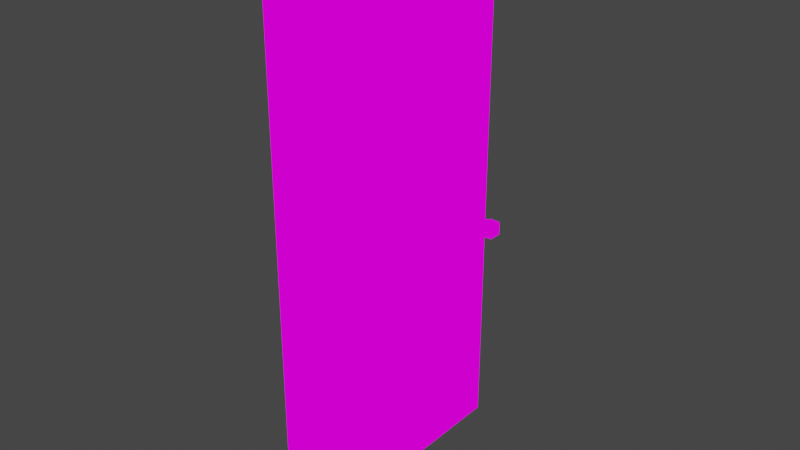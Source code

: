 # Source: Door.blend  (saved by Blender 3.5.10; exported with 4.5.12 LTS)
import bpy
from mathutils import Matrix  # noqa: F401  (used for matrix-valued properties, if any)

bpy.ops.wm.read_factory_settings(use_empty=True)
scene = bpy.context.scene
scene.name = 'Scene'

# ---- images (referenced by path relative to the original .blend; pixels are not part of the script)
import os
ASSET_DIR = os.environ.get("B2B_ASSET_DIR", "")  # directory of the original .blend (textures are referenced by path, not embedded)
HERE = os.path.dirname(os.path.abspath(__file__))  # packed textures are extracted next to this script under _unpacked/

def load_image(name, relpath, width, height, colorspace="sRGB"):
    """Load a texture the original file referenced (path relative to the .blend, or extracted next to this script)."""
    p = next((c for c in (os.path.join(HERE, relpath), os.path.join(ASSET_DIR, relpath)) if relpath and os.path.exists(c)), "")
    if p:
        img = bpy.data.images.load(p, check_existing=True)
        img.name = name
    else:  # same state as the original file: an image datablock whose file is absent (Cycles renders it pink)
        img = bpy.data.images.new(name, width, height)
        img.source = "FILE"
        img.filepath = "//" + (relpath or name)
    img.colorspace_settings.name = colorspace
    return img
img_door_texture_1_png = load_image('DOOR TEXTURE 1.png', 'DOOR TEXTURE 1.png', 1024, 1024, 'sRGB')
img_untitled = load_image('Untitled', 'DOOR HANDLE.png', 1024, 1024, 'Non-Color')
img_door = load_image('DOOR', 'DOOR DONE.png', 1024, 1024, 'sRGB')

# ---- materials (node trees are filled in below, after node groups)
mat_material_002 = bpy.data.materials.new('Material.002')

# ---- material node trees
mat_material_002.use_nodes = True; mat_material_002.node_tree.nodes.clear()
_N = mat_material_002.node_tree.nodes; _L = mat_material_002.node_tree.links
n0 = _N.new('ShaderNodeTexNoise'); n0.name = 'Noise Texture'; n0.location = (-359, -77)
n1 = _N.new('ShaderNodeOutputMaterial'); n1.name = 'Material Output'; n1.location = (300, 300)
n2 = _N.new('ShaderNodeMix'); n2.name = 'Mix'; n2.location = (-467, 300)
n2.data_type = 'RGBA'
n2.clamp_factor = False
n3 = _N.new('ShaderNodeTexImage'); n3.name = 'Image Texture.001'; n3.location = (-1269, -12)
n3.image = img_door_texture_1_png
n4 = _N.new('ShaderNodeMix'); n4.name = 'Mix.001'; n4.location = (-96, 232)
n4.data_type = 'RGBA'
n4.clamp_factor = False
n5 = _N.new('ShaderNodeTexImage'); n5.name = 'Image Texture'; n5.location = (-877, -136)
n5.image = img_untitled
n6 = _N.new('ShaderNodeTexImage'); n6.name = 'Image Texture.002'; n6.location = (319, 103)
n6.image = img_door
_L.new(n5.outputs[1], n2.inputs[0])
_L.new(n3.outputs[0], n2.inputs[6])
_L.new(n5.outputs[0], n2.inputs[7])
_L.new(n3.outputs[0], n4.inputs[6])
_L.new(n4.outputs[2], n1.inputs[0])
_L.new(n5.outputs[0], n4.inputs[7])
_L.new(n5.outputs[1], n4.inputs[0])
n1.is_active_output = True

# ---- world
world_world = bpy.data.worlds.new('World'); scene.world = world_world
world_world.use_nodes = True; world_world.node_tree.nodes.clear()
_N = world_world.node_tree.nodes; _L = world_world.node_tree.links
n0 = _N.new('ShaderNodeOutputWorld'); n0.name = 'World Output'; n0.location = (300, 300)
n1 = _N.new('ShaderNodeBackground'); n1.name = 'Background'; n1.location = (10, 300)
n1.inputs[0].default_value = (0.05088, 0.05088, 0.05088, 1.0)
_L.new(n1.outputs[0], n0.inputs[0])
n0.is_active_output = True
world_world.color = (0.05088, 0.05088, 0.05088)
world_world.use_sun_shadow = False
world_world.sun_shadow_jitter_overblur = 0.0

# ---- meshes
me_cube_002 = bpy.data.meshes.new('Cube.002')
me_cube_002.from_pydata([(-0.1431, 0.0008287, 0.0001664), (-0.1431, 0.0008287, 1.913), (-0.1431, 1.842, 0.0001664), (-0.1431, 1.842, 1.913), (0.0004165, 0.0008287, 0.0001664), (0.0004165, 0.0008287, 1.913), (0.0004165, 1.842, 0.0001664), (0.0004165, 1.842, 1.913), (0.0004165, 1.842, 1.276), (0.0004165, 1.842, 0.6379), (0.0004165, 0.0008287, 1.276), (0.0004165, 0.0008287, 0.6379), (0.0004165, 0.9212, 0.0001664), (0.0004165, 0.9212, 1.913), (0.0004165, 0.9212, 0.6379), (0.0004165, 0.9212, 1.276), (0.0004165, 1.842, 1.276), (0.0004165, 0.0008287, 1.276), (0.0004165, 0.9212, 1.276), (0.0004165, 0.8825, 1.316), (0.0004165, 0.8825, 1.873), (0.0004165, 0.07188, 1.873), (0.0004165, 0.07188, 1.316), (0.0004165, 0.8825, 0.04044), (0.0004165, 0.8825, 0.5976), (0.0004165, 0.07188, 0.5976), (0.0004165, 0.07188, 0.04044), (0.0004165, 0.8825, 0.6782), (0.0004165, 0.8825, 1.235), (0.0004165, 0.07188, 1.235), (0.0004165, 0.07188, 0.6782), (0.0004165, 1.771, 0.6782), (0.0004165, 1.771, 1.235), (0.0004165, 0.96, 1.235), (0.0004165, 0.96, 0.6782), (0.0004165, 1.771, 0.04044), (0.0004165, 1.771, 0.5976), (0.0004165, 0.96, 0.5976), (0.0004165, 0.96, 0.04044), (0.0004165, 1.771, 1.316), (0.0004165, 1.771, 1.873), (0.0004165, 0.96, 1.873), (0.0004165, 0.96, 1.316), (-0.02872, 0.8633, 1.853), (-0.02872, 0.8633, 1.336), (-0.02872, 0.09041, 1.336), (-0.02872, 0.09041, 1.853), (-0.02872, 0.8633, 0.5776), (-0.02872, 0.8633, 0.06043), (-0.02872, 0.09041, 0.06043), (-0.02872, 0.09041, 0.5776), (-0.02872, 0.8633, 1.215), (-0.02872, 0.8633, 0.6981), (-0.02872, 0.09041, 0.6981), (-0.02872, 0.09041, 1.215), (-0.02872, 1.752, 1.215), (-0.02872, 1.752, 0.6981), (-0.02872, 0.9792, 0.6981), (-0.02872, 0.9792, 1.215), (-0.02872, 1.752, 0.5776), (-0.02872, 1.752, 0.06043), (-0.02872, 0.9792, 0.06043), (-0.02872, 0.9792, 0.5776), (-0.02872, 1.752, 1.853), (-0.02872, 1.752, 1.336), (-0.02872, 0.9792, 1.336), (-0.02872, 0.9792, 1.853)], [], [(51, 52, 27, 28), (7, 3, 1, 5, 13), (10, 17, 5, 1, 0, 4, 11), (54, 51, 28, 29), (47, 48, 23, 24), (2, 6, 12, 4, 0), (2, 3, 7, 16, 8, 9, 6), (1, 3, 2, 0), (50, 47, 24, 25), (46, 43, 20, 21), (8, 16, 18, 15), (15, 18, 17, 10), (18, 13, 20, 19), (13, 5, 21, 20), (5, 17, 22, 21), (17, 18, 19, 22), (12, 14, 24, 23), (14, 11, 25, 24), (11, 4, 26, 25), (4, 12, 23, 26), (14, 15, 28, 27), (15, 10, 29, 28), (10, 11, 30, 29), (11, 14, 27, 30), (9, 8, 32, 31), (8, 15, 33, 32), (15, 14, 34, 33), (14, 9, 31, 34), (6, 9, 36, 35), (9, 14, 37, 36), (14, 12, 38, 37), (12, 6, 35, 38), (16, 7, 40, 39), (7, 13, 41, 40), (13, 18, 42, 41), (18, 16, 39, 42), (45, 46, 21, 22), (49, 50, 25, 26), (53, 54, 29, 30), (57, 58, 33, 34), (61, 62, 37, 38), (65, 66, 41, 42), (56, 55, 58, 57), (44, 45, 22, 19), (55, 56, 31, 32), (60, 59, 62, 61), (48, 49, 26, 23), (59, 60, 35, 36), (64, 63, 66, 65), (48, 47, 50, 49), (52, 53, 30, 27), (63, 64, 39, 40), (52, 51, 54, 53), (58, 55, 32, 33), (56, 57, 34, 31), (62, 59, 36, 37), (60, 61, 38, 35), (66, 63, 40, 41), (64, 65, 42, 39), (44, 43, 46, 45), (43, 44, 19, 20)])
_uv = me_cube_002.uv_layers.new(name='UVMap')
_uv.uv.foreach_set('vector', [0.2337, 0.636, 0.2337, 0.3662, 0.239, 0.3558, 0.239, 0.6464, 0.4989, 1.0, 0.4989, 1.0, -1.49e-08, 1.0, -1.49e-08, 1.0, 0.2495, 1.0, -1.49e-08, 0.6674, -1.49e-08, 0.6674, -1.49e-08, 1.0, -1.49e-08, 1.0, -1.49e-08, 0.002176, -1.49e-08, 0.002176, -1.49e-08, 0.3348, 0.02428, 0.636, 0.2337, 0.636, 0.239, 0.6464, 0.01926, 0.6464, 0.2337, 0.3034, 0.2337, 0.03361, 0.239, 0.02318, 0.239, 0.3138, 0.4989, 0.002176, 0.4989, 0.002176, 0.2495, 0.002176, -1.49e-08, 0.002176, -1.49e-08, 0.002176, 0.4989, 0.002176, 0.4989, 1.0, 0.4989, 1.0, 0.4989, 0.6674, 0.4989, 0.6674, 0.4989, 0.3348, 0.4989, 0.002176, -1.49e-08, 1.0, 0.4989, 1.0, 0.4989, 0.002176, -1.49e-08, 0.002176, 0.02428, 0.3034, 0.2337, 0.3034, 0.239, 0.3138, 0.01926, 0.3138, 0.02428, 0.9686, 0.2337, 0.9686, 0.239, 0.979, 0.01926, 0.979, 0.4989, 0.6674, 0.4989, 0.6674, 0.2495, 0.6674, 0.2495, 0.6674, 0.2495, 0.6674, 0.2495, 0.6674, -1.49e-08, 0.6674, -1.49e-08, 0.6674, 0.2495, 0.6674, 0.2495, 1.0, 0.239, 0.979, 0.239, 0.6884, 0.2495, 1.0, -1.49e-08, 1.0, 0.01926, 0.979, 0.239, 0.979, -1.49e-08, 1.0, -1.49e-08, 0.6674, 0.01926, 0.6884, 0.01926, 0.979, -1.49e-08, 0.6674, 0.2495, 0.6674, 0.239, 0.6884, 0.01926, 0.6884, 0.2495, 0.002176, 0.2495, 0.3348, 0.239, 0.3138, 0.239, 0.02318, 0.2495, 0.3348, -1.49e-08, 0.3348, 0.01926, 0.3138, 0.239, 0.3138, -1.49e-08, 0.3348, -1.49e-08, 0.002176, 0.01926, 0.02318, 0.01926, 0.3138, -1.49e-08, 0.002176, 0.2495, 0.002176, 0.239, 0.02318, 0.01926, 0.02318, 0.2495, 0.3348, 0.2495, 0.6674, 0.239, 0.6464, 0.239, 0.3558, 0.2495, 0.6674, -1.49e-08, 0.6674, 0.01926, 0.6464, 0.239, 0.6464, -1.49e-08, 0.6674, -1.49e-08, 0.3348, 0.01926, 0.3558, 0.01926, 0.6464, -1.49e-08, 0.3348, 0.2495, 0.3348, 0.239, 0.3558, 0.01926, 0.3558, 0.4989, 0.3348, 0.4989, 0.6674, 0.4797, 0.6464, 0.4797, 0.3558, 0.4989, 0.6674, 0.2495, 0.6674, 0.26, 0.6464, 0.4797, 0.6464, 0.2495, 0.6674, 0.2495, 0.3348, 0.26, 0.3558, 0.26, 0.6464, 0.2495, 0.3348, 0.4989, 0.3348, 0.4797, 0.3558, 0.26, 0.3558, 0.4989, 0.002176, 0.4989, 0.3348, 0.4797, 0.3138, 0.4797, 0.02318, 0.4989, 0.3348, 0.2495, 0.3348, 0.26, 0.3138, 0.4797, 0.3138, 0.2495, 0.3348, 0.2495, 0.002176, 0.26, 0.02318, 0.26, 0.3138, 0.2495, 0.002176, 0.4989, 0.002176, 0.4797, 0.02318, 0.26, 0.02318, 0.4989, 0.6674, 0.4989, 1.0, 0.4797, 0.979, 0.4797, 0.6884, 0.4989, 1.0, 0.2495, 1.0, 0.26, 0.979, 0.4797, 0.979, 0.2495, 1.0, 0.2495, 0.6674, 0.26, 0.6884, 0.26, 0.979, 0.2495, 0.6674, 0.4989, 0.6674, 0.4797, 0.6884, 0.26, 0.6884, 0.02428, 0.6988, 0.02428, 0.9686, 0.01926, 0.979, 0.01926, 0.6884, 0.02428, 0.03361, 0.02428, 0.3034, 0.01926, 0.3138, 0.01926, 0.02318, 0.02428, 0.3662, 0.02428, 0.636, 0.01926, 0.6464, 0.01926, 0.3558, 0.2652, 0.3662, 0.2652, 0.636, 0.26, 0.6464, 0.26, 0.3558, 0.2652, 0.03361, 0.2652, 0.3034, 0.26, 0.3138, 0.26, 0.02318, 0.2652, 0.6988, 0.2652, 0.9686, 0.26, 0.979, 0.26, 0.6884, 0.4746, 0.3662, 0.4746, 0.636, 0.2652, 0.636, 0.2652, 0.3662, 0.2337, 0.6988, 0.02428, 0.6988, 0.01926, 0.6884, 0.239, 0.6884, 0.4746, 0.636, 0.4746, 0.3662, 0.4797, 0.3558, 0.4797, 0.6464, 0.4746, 0.03361, 0.4746, 0.3034, 0.2652, 0.3034, 0.2652, 0.03361, 0.2337, 0.03361, 0.02428, 0.03361, 0.01926, 0.02318, 0.239, 0.02318, 0.4746, 0.3034, 0.4746, 0.03361, 0.4797, 0.02318, 0.4797, 0.3138, 0.4746, 0.6988, 0.4746, 0.9686, 0.2652, 0.9686, 0.2652, 0.6988, 0.2337, 0.03361, 0.2337, 0.3034, 0.02428, 0.3034, 0.02428, 0.03361, 0.2337, 0.3662, 0.02428, 0.3662, 0.01926, 0.3558, 0.239, 0.3558, 0.4746, 0.9686, 0.4746, 0.6988, 0.4797, 0.6884, 0.4797, 0.979, 0.2337, 0.3662, 0.2337, 0.636, 0.02428, 0.636, 0.02428, 0.3662, 0.2652, 0.636, 0.4746, 0.636, 0.4797, 0.6464, 0.26, 0.6464, 0.4746, 0.3662, 0.2652, 0.3662, 0.26, 0.3558, 0.4797, 0.3558, 0.2652, 0.3034, 0.4746, 0.3034, 0.4797, 0.3138, 0.26, 0.3138, 0.4746, 0.03361, 0.2652, 0.03361, 0.26, 0.02318, 0.4797, 0.02318, 0.2652, 0.9686, 0.4746, 0.9686, 0.4797, 0.979, 0.26, 0.979, 0.4746, 0.6988, 0.2652, 0.6988, 0.26, 0.6884, 0.4797, 0.6884, 0.2337, 0.6988, 0.2337, 0.9686, 0.02428, 0.9686, 0.02428, 0.6988, 0.2337, 0.9686, 0.2337, 0.6988, 0.239, 0.6884, 0.239, 0.979])
me_cube_002.materials.append(mat_material_002)
me_cube_002.update()
me_cube = bpy.data.meshes.new('Cube')
me_cube.from_pydata([(-1.0, -1.0, -1.0), (-1.0, -1.0, 1.0), (-1.0, 1.0, -1.0), (-1.0, 1.0, 1.0), (1.333, -1.0, -1.0), (1.333, -1.0, 1.0), (1.333, 1.0, -1.0), (1.333, 1.0, 1.0), (1.333, 1.2, 1.2), (1.333, 1.2, -1.2), (1.643, -1.2, -0.3216), (1.643, -1.2, 0.5694), (3.333, 1.2, 1.2), (3.333, 1.2, -1.2), (3.023, -1.2, -0.3216), (3.023, -1.2, 0.5694), (1.333, -1.2, 1.2), (1.333, -1.2, -1.2), (3.333, -1.2, 1.2), (3.333, -1.2, -1.2), (1.662, -2.985, 0.3831), (1.662, -3.208, -0.3423), (3.004, -2.985, 0.3831), (3.004, -3.208, -0.3423), (1.726, -4.966, 0.4628), (1.726, -5.093, -0.1979), (2.941, -4.966, 0.4628), (2.941, -5.093, -0.1979), (1.795, -6.87, 0.1306), (1.795, -6.264, -0.2702), (2.871, -6.87, 0.1306), (2.871, -6.264, -0.2702), (2.019, -7.935, -0.3346), (2.019, -7.707, -0.4739), (2.647, -7.935, -0.3346), (2.647, -7.707, -0.4739), (-2.689, -1.0, -1.0), (-2.689, -1.0, 1.0), (-2.689, 1.0, -1.0), (-2.689, 1.0, 1.0), (-5.023, -1.0, -1.0), (-5.023, -1.0, 1.0), (-5.023, 1.0, -1.0), (-5.023, 1.0, 1.0), (-5.023, 1.2, 1.2), (-5.023, 1.2, -1.2), (-5.333, -1.2, -0.3216), (-5.333, -1.2, 0.5694), (-7.023, 1.2, 1.2), (-7.023, 1.2, -1.2), (-6.713, -1.2, -0.3216), (-6.713, -1.2, 0.5694), (-5.023, -1.2, 1.2), (-5.023, -1.2, -1.2), (-7.023, -1.2, 1.2), (-7.023, -1.2, -1.2), (-5.352, -2.985, 0.3831), (-5.352, -3.208, -0.3423), (-6.694, -2.985, 0.3831), (-6.694, -3.208, -0.3423), (-5.415, -4.966, 0.4628), (-5.415, -5.093, -0.1979), (-6.631, -4.966, 0.4628), (-6.631, -5.093, -0.1979), (-5.485, -6.87, 0.1306), (-5.485, -6.264, -0.2702), (-6.561, -6.87, 0.1306), (-6.561, -6.264, -0.2702), (-5.709, -7.935, -0.3346), (-5.709, -7.707, -0.4739), (-6.337, -7.935, -0.3346), (-6.337, -7.707, -0.4739)], [], [(0, 1, 3, 2), (2, 3, 7, 6), (5, 4, 17, 16), (4, 5, 1, 0), (2, 6, 4, 0), (7, 3, 1, 5), (8, 16, 18, 12), (4, 6, 9, 17), (7, 5, 16, 8), (6, 7, 8, 9), (13, 12, 18, 19), (9, 8, 12, 13), (10, 14, 23, 21), (17, 9, 13, 19), (10, 11, 16, 17), (15, 14, 19, 18), (11, 15, 18, 16), (14, 10, 17, 19), (22, 20, 24, 26), (14, 15, 22, 23), (15, 11, 20, 22), (11, 10, 21, 20), (26, 24, 28, 30), (20, 21, 25, 24), (21, 23, 27, 25), (23, 22, 26, 27), (29, 31, 35, 33), (24, 25, 29, 28), (25, 27, 31, 29), (27, 26, 30, 31), (32, 33, 35, 34), (31, 30, 34, 35), (30, 28, 32, 34), (28, 29, 33, 32), (36, 38, 39, 37), (38, 42, 43, 39), (41, 52, 53, 40), (40, 36, 37, 41), (38, 36, 40, 42), (43, 41, 37, 39), (44, 48, 54, 52), (40, 53, 45, 42), (43, 44, 52, 41), (42, 45, 44, 43), (49, 55, 54, 48), (45, 49, 48, 44), (46, 57, 59, 50), (53, 55, 49, 45), (46, 53, 52, 47), (51, 54, 55, 50), (47, 52, 54, 51), (50, 55, 53, 46), (58, 62, 60, 56), (50, 59, 58, 51), (51, 58, 56, 47), (47, 56, 57, 46), (62, 66, 64, 60), (56, 60, 61, 57), (57, 61, 63, 59), (59, 63, 62, 58), (65, 69, 71, 67), (60, 64, 65, 61), (61, 65, 67, 63), (63, 67, 66, 62), (68, 70, 71, 69), (67, 71, 70, 66), (66, 70, 68, 64), (64, 68, 69, 65)])
me_cube.polygons.foreach_set('use_smooth', [True] * 68)
_uv = me_cube.uv_layers.new(name='UVMap')
_uv.uv.foreach_set('vector', [0.7242, 0.7992, 0.77, 0.7992, 0.77, 0.845, 0.7242, 0.845, 0.7242, 0.845, 0.77, 0.845, 0.77, 0.8985, 0.7242, 0.8985, 0.77, 0.7457, 0.7242, 0.7457, 0.7196, 0.7411, 0.7746, 0.7411, 0.7242, 0.7457, 0.77, 0.7457, 0.77, 0.7992, 0.7242, 0.7992, 0.7242, 0.845, 0.6707, 0.845, 0.6707, 0.7992, 0.7242, 0.7992, 0.8235, 0.845, 0.77, 0.845, 0.77, 0.7992, 0.8235, 0.7992, 0.8281, 0.8496, 0.8281, 0.7946, 0.874, 0.7946, 0.874, 0.8496, 0.6707, 0.7992, 0.6707, 0.845, 0.6661, 0.8496, 0.6661, 0.7946, 0.8235, 0.845, 0.8235, 0.7992, 0.8281, 0.7946, 0.8281, 0.8496, 0.7242, 0.8985, 0.77, 0.8985, 0.7746, 0.9031, 0.7196, 0.9031, 0.8551, 0.6328, 0.8635, 0.7022, 0.7941, 0.7106, 0.7857, 0.6412, 0.7196, 0.9031, 0.7746, 0.9031, 0.7746, 0.949, 0.7196, 0.949, 0.7441, 0.6478, 0.7779, 0.6654, 0.7316, 0.6752, 0.7273, 0.6582, 0.6661, 0.7946, 0.6661, 0.8496, 0.6202, 0.8496, 0.6202, 0.7946, 0.7397, 0.734, 0.762, 0.7337, 0.7746, 0.7411, 0.7196, 0.7411, 0.7822, 0.6945, 0.7779, 0.6654, 0.7857, 0.6412, 0.7941, 0.7106, 0.762, 0.7337, 0.7822, 0.6945, 0.7941, 0.7106, 0.7746, 0.7411, 0.7779, 0.6654, 0.7441, 0.6478, 0.7437, 0.6272, 0.7857, 0.6412, 0.7356, 0.6866, 0.7288, 0.707, 0.704, 0.6972, 0.7081, 0.6835, 0.7779, 0.6654, 0.7822, 0.6945, 0.7356, 0.6866, 0.7316, 0.6752, 0.7822, 0.6945, 0.762, 0.7337, 0.7288, 0.707, 0.7356, 0.6866, 0.762, 0.7337, 0.7397, 0.734, 0.7201, 0.7141, 0.7288, 0.707, 0.7081, 0.6835, 0.704, 0.6972, 0.684, 0.69, 0.6873, 0.6799, 0.7288, 0.707, 0.7201, 0.7141, 0.6993, 0.7035, 0.704, 0.6972, 0.7273, 0.6582, 0.7316, 0.6752, 0.7068, 0.6756, 0.7058, 0.6613, 0.7316, 0.6752, 0.7356, 0.6866, 0.7081, 0.6835, 0.7068, 0.6756, 0.6922, 0.6629, 0.6932, 0.675, 0.6765, 0.6751, 0.6755, 0.6678, 0.704, 0.6972, 0.6993, 0.7035, 0.6865, 0.6974, 0.684, 0.69, 0.7058, 0.6613, 0.7068, 0.6756, 0.6932, 0.675, 0.6922, 0.6629, 0.7068, 0.6756, 0.7081, 0.6835, 0.6873, 0.6799, 0.6932, 0.675, 0.6724, 0.6683, 0.6755, 0.6678, 0.6765, 0.6751, 0.6735, 0.6755, 0.6932, 0.675, 0.6873, 0.6799, 0.6742, 0.6774, 0.6765, 0.6751, 0.6873, 0.6799, 0.684, 0.69, 0.6722, 0.685, 0.6742, 0.6774, 0.684, 0.69, 0.6865, 0.6974, 0.6729, 0.6881, 0.6722, 0.685, 0.7242, 0.7992, 0.7242, 0.845, 0.77, 0.845, 0.77, 0.7992, 0.7242, 0.845, 0.7242, 0.8985, 0.77, 0.8985, 0.77, 0.845, 0.77, 0.7457, 0.7746, 0.7411, 0.7196, 0.7411, 0.7242, 0.7457, 0.7242, 0.7457, 0.7242, 0.7992, 0.77, 0.7992, 0.77, 0.7457, 0.7242, 0.845, 0.7242, 0.7992, 0.6707, 0.7992, 0.6707, 0.845, 0.8235, 0.845, 0.8235, 0.7992, 0.77, 0.7992, 0.77, 0.845, 0.8281, 0.8496, 0.874, 0.8496, 0.874, 0.7946, 0.8281, 0.7946, 0.6707, 0.7992, 0.6661, 0.7946, 0.6661, 0.8496, 0.6707, 0.845, 0.8235, 0.845, 0.8281, 0.8496, 0.8281, 0.7946, 0.8235, 0.7992, 0.7242, 0.8985, 0.7196, 0.9031, 0.7746, 0.9031, 0.77, 0.8985, 0.8551, 0.6328, 0.7857, 0.6412, 0.7941, 0.7106, 0.8635, 0.7022, 0.7196, 0.9031, 0.7196, 0.949, 0.7746, 0.949, 0.7746, 0.9031, 0.7441, 0.6478, 0.7273, 0.6582, 0.7316, 0.6752, 0.7779, 0.6654, 0.6661, 0.7946, 0.6202, 0.7946, 0.6202, 0.8496, 0.6661, 0.8496, 0.7397, 0.734, 0.7196, 0.7411, 0.7746, 0.7411, 0.762, 0.7337, 0.7822, 0.6945, 0.7941, 0.7106, 0.7857, 0.6412, 0.7779, 0.6654, 0.762, 0.7337, 0.7746, 0.7411, 0.7941, 0.7106, 0.7822, 0.6945, 0.7779, 0.6654, 0.7857, 0.6412, 0.7437, 0.6272, 0.7441, 0.6478, 0.7356, 0.6866, 0.7081, 0.6835, 0.704, 0.6972, 0.7288, 0.707, 0.7779, 0.6654, 0.7316, 0.6752, 0.7356, 0.6866, 0.7822, 0.6945, 0.7822, 0.6945, 0.7356, 0.6866, 0.7288, 0.707, 0.762, 0.7337, 0.762, 0.7337, 0.7288, 0.707, 0.7201, 0.7141, 0.7397, 0.734, 0.7081, 0.6835, 0.6873, 0.6799, 0.684, 0.69, 0.704, 0.6972, 0.7288, 0.707, 0.704, 0.6972, 0.6993, 0.7035, 0.7201, 0.7141, 0.7273, 0.6582, 0.7058, 0.6613, 0.7068, 0.6756, 0.7316, 0.6752, 0.7316, 0.6752, 0.7068, 0.6756, 0.7081, 0.6835, 0.7356, 0.6866, 0.6922, 0.6629, 0.6755, 0.6678, 0.6765, 0.6751, 0.6932, 0.675, 0.704, 0.6972, 0.684, 0.69, 0.6865, 0.6974, 0.6993, 0.7035, 0.7058, 0.6613, 0.6922, 0.6629, 0.6932, 0.675, 0.7068, 0.6756, 0.7068, 0.6756, 0.6932, 0.675, 0.6873, 0.6799, 0.7081, 0.6835, 0.6724, 0.6683, 0.6735, 0.6755, 0.6765, 0.6751, 0.6755, 0.6678, 0.6932, 0.675, 0.6765, 0.6751, 0.6742, 0.6774, 0.6873, 0.6799, 0.6873, 0.6799, 0.6742, 0.6774, 0.6722, 0.685, 0.684, 0.69, 0.684, 0.69, 0.6722, 0.685, 0.6729, 0.6881, 0.6865, 0.6974])
me_cube.materials.append(mat_material_002)
me_cube.update()

# ---- objects
ob_cube = bpy.data.objects.new('Cube', me_cube_002)
ob_cube_001 = bpy.data.objects.new('Cube.001', me_cube)

# ---- transforms, parenting, visibility, modifiers, constraints
ob_cube.location = (0.0, 0.0, 0.01948)
ob_cube.scale = (1.0, 1.0, 2.0)
ob_cube_001.parent = ob_cube
ob_cube_001.matrix_parent_inverse = Matrix(((1.0, -0.0, 0.0, -0.0), (-0.0, 1.0, -0.0, 0.0), (0.0, -0.0, 0.5, -1.0), (-0.0, 0.0, -0.0, 1.0)))
ob_cube_001.location = (0.07195, 1.678, 3.639)
ob_cube_001.scale = (0.039, 0.039, 0.039)

# ---- collection membership
scene.collection.objects.link(ob_cube)
scene.collection.objects.link(ob_cube_001)

# ---- scene / render settings (as saved in the file)
scene.frame_start = 1; scene.frame_end = 250; scene.frame_set(1)
scene.render.engine = 'CYCLES'
scene.cycles.sampling_pattern = 'TABULATED_SOBOL'
scene.cycles.use_light_tree = False
scene.view_settings.view_transform = 'Filmic'
bpy.context.view_layer.update()

# ---- added for rendering (the .blend has no active camera and no usable light): camera, sun
cam_auto = bpy.data.cameras.new('AutoCamera')
cam_auto.lens = 50.0
cam_auto.sensor_width = 36.0
cam_auto.clip_end = 1000.0
ob_auto_camera = bpy.data.objects.new('AutoCamera', cam_auto)
scene.collection.objects.link(ob_auto_camera)
ob_auto_camera.location = (3.94628, -3.81429, 5.08997)
ob_auto_camera.rotation_euler = (1.09748, -7.21219e-08, 0.694738)
scene.camera = ob_auto_camera
light_auto_sun = bpy.data.lights.new('AutoSun', 'SUN')
light_auto_sun.energy = 3.0
light_auto_sun.angle = 0.0523599
ob_auto_sun = bpy.data.objects.new('AutoSun', light_auto_sun)
scene.collection.objects.link(ob_auto_sun)
ob_auto_sun.rotation_euler = (0.872665, 0.174533, 0.523599)
bpy.context.view_layer.update()
